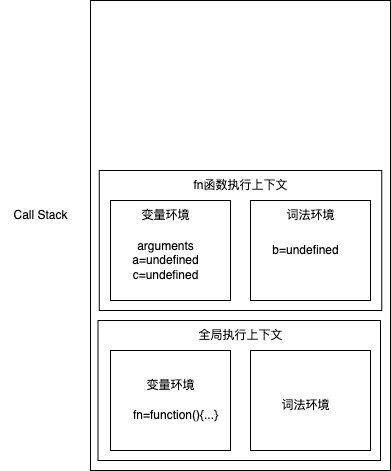

The diagram above was exported from draw.io. Its source (the exported page's mxGraphModel, read from the mxfile embedded in the PNG):
<mxGraphModel dx="946" dy="614" grid="1" gridSize="10" guides="1" tooltips="1" connect="1" arrows="1" fold="1" page="1" pageScale="1" pageWidth="1169" pageHeight="827" math="0" shadow="0">
  <root>
    <mxCell id="0" />
    <mxCell id="1" parent="0" />
    <mxCell id="A5PzqJQic_wDiax_E-PP-2" value="" style="rounded=0;whiteSpace=wrap;html=1;" vertex="1" parent="1">
      <mxGeometry x="380" y="50" width="300" height="470" as="geometry" />
    </mxCell>
    <mxCell id="A5PzqJQic_wDiax_E-PP-3" value="Call Stack" style="text;html=1;align=center;verticalAlign=middle;resizable=0;points=[];autosize=1;strokeColor=none;fillColor=none;" vertex="1" parent="1">
      <mxGeometry x="290" y="250" width="80" height="30" as="geometry" />
    </mxCell>
    <mxCell id="A5PzqJQic_wDiax_E-PP-4" value="" style="rounded=0;whiteSpace=wrap;html=1;" vertex="1" parent="1">
      <mxGeometry x="387.5" y="370" width="282.5" height="140" as="geometry" />
    </mxCell>
    <mxCell id="A5PzqJQic_wDiax_E-PP-5" value="" style="rounded=0;whiteSpace=wrap;html=1;" vertex="1" parent="1">
      <mxGeometry x="400" y="400" width="120" height="100" as="geometry" />
    </mxCell>
    <mxCell id="A5PzqJQic_wDiax_E-PP-7" value="全局执行上下文" style="text;html=1;align=center;verticalAlign=middle;resizable=0;points=[];autosize=1;strokeColor=none;fillColor=none;" vertex="1" parent="1">
      <mxGeometry x="475" y="370" width="110" height="30" as="geometry" />
    </mxCell>
    <mxCell id="A5PzqJQic_wDiax_E-PP-8" value="" style="rounded=0;whiteSpace=wrap;html=1;" vertex="1" parent="1">
      <mxGeometry x="540" y="400" width="120" height="100" as="geometry" />
    </mxCell>
    <mxCell id="A5PzqJQic_wDiax_E-PP-9" value="变量环境" style="text;html=1;align=center;verticalAlign=middle;resizable=0;points=[];autosize=1;strokeColor=none;fillColor=none;" vertex="1" parent="1">
      <mxGeometry x="425" y="420" width="70" height="30" as="geometry" />
    </mxCell>
    <mxCell id="A5PzqJQic_wDiax_E-PP-10" value="词法环境" style="text;html=1;align=center;verticalAlign=middle;resizable=0;points=[];autosize=1;strokeColor=none;fillColor=none;" vertex="1" parent="1">
      <mxGeometry x="560" y="440" width="70" height="30" as="geometry" />
    </mxCell>
    <mxCell id="A5PzqJQic_wDiax_E-PP-12" value="" style="rounded=0;whiteSpace=wrap;html=1;" vertex="1" parent="1">
      <mxGeometry x="388.75" y="220" width="282.5" height="140" as="geometry" />
    </mxCell>
    <mxCell id="A5PzqJQic_wDiax_E-PP-13" value="fn函数执行上下文" style="text;html=1;align=center;verticalAlign=middle;resizable=0;points=[];autosize=1;strokeColor=none;fillColor=none;" vertex="1" parent="1">
      <mxGeometry x="470" y="220" width="120" height="30" as="geometry" />
    </mxCell>
    <mxCell id="A5PzqJQic_wDiax_E-PP-14" value="" style="rounded=0;whiteSpace=wrap;html=1;" vertex="1" parent="1">
      <mxGeometry x="400" y="250" width="120" height="100" as="geometry" />
    </mxCell>
    <mxCell id="A5PzqJQic_wDiax_E-PP-15" value="" style="rounded=0;whiteSpace=wrap;html=1;" vertex="1" parent="1">
      <mxGeometry x="540" y="250" width="120" height="100" as="geometry" />
    </mxCell>
    <mxCell id="A5PzqJQic_wDiax_E-PP-16" value="变量环境" style="text;html=1;align=center;verticalAlign=middle;resizable=0;points=[];autosize=1;strokeColor=none;fillColor=none;" vertex="1" parent="1">
      <mxGeometry x="420" y="250" width="70" height="30" as="geometry" />
    </mxCell>
    <mxCell id="A5PzqJQic_wDiax_E-PP-18" value="arguments&lt;br&gt;a=undefined&lt;br&gt;c=undefined" style="text;html=1;align=center;verticalAlign=middle;resizable=0;points=[];autosize=1;strokeColor=none;fillColor=none;" vertex="1" parent="1">
      <mxGeometry x="410" y="280" width="90" height="60" as="geometry" />
    </mxCell>
    <mxCell id="A5PzqJQic_wDiax_E-PP-26" value="fn=function(){...}" style="text;html=1;align=center;verticalAlign=middle;resizable=0;points=[];autosize=1;strokeColor=none;fillColor=none;fontSize=12;fontColor=#000000;" vertex="1" parent="1">
      <mxGeometry x="410" y="450" width="110" height="30" as="geometry" />
    </mxCell>
    <mxCell id="A5PzqJQic_wDiax_E-PP-27" value="词法环境" style="text;html=1;align=center;verticalAlign=middle;resizable=0;points=[];autosize=1;strokeColor=none;fillColor=none;" vertex="1" parent="1">
      <mxGeometry x="565" y="250" width="70" height="30" as="geometry" />
    </mxCell>
    <mxCell id="A5PzqJQic_wDiax_E-PP-29" value="b=undefined" style="text;html=1;align=center;verticalAlign=middle;resizable=0;points=[];autosize=1;strokeColor=none;fillColor=none;fontSize=12;fontColor=#000000;" vertex="1" parent="1">
      <mxGeometry x="550" y="285" width="90" height="30" as="geometry" />
    </mxCell>
  </root>
</mxGraphModel>